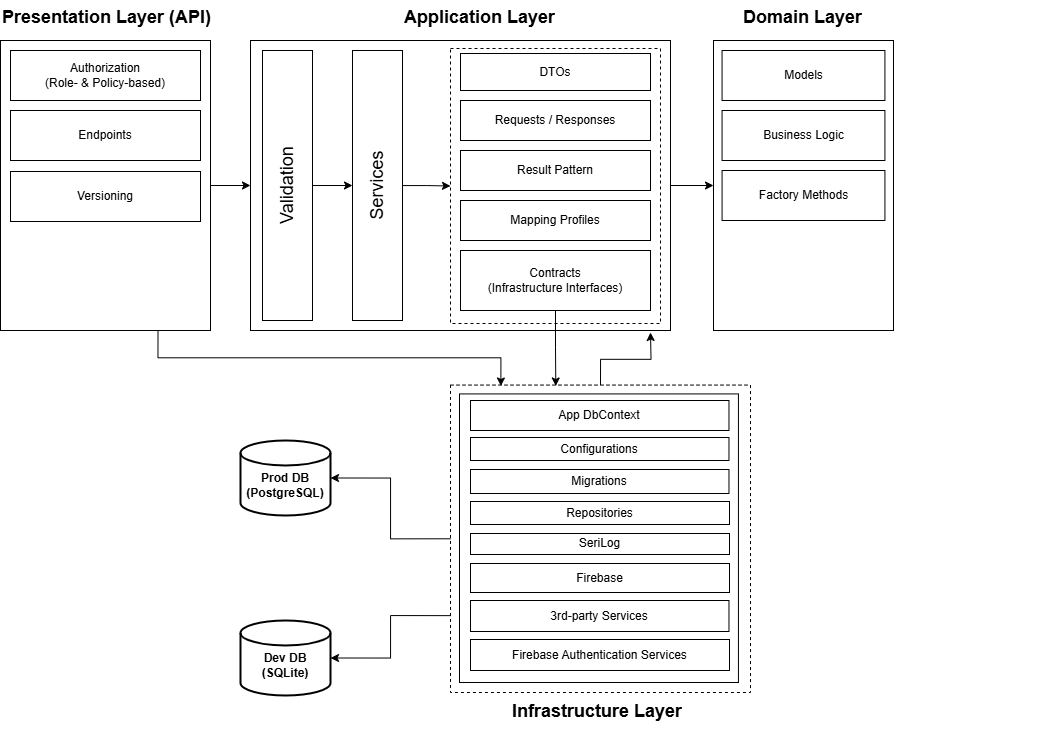

The diagram above was exported from draw.io. Its source (the exported page's mxGraphModel, read from the mxfile embedded in the PNG):
<mxGraphModel dx="1687" dy="878" grid="1" gridSize="10" guides="1" tooltips="1" connect="1" arrows="1" fold="1" page="1" pageScale="1" pageWidth="1600" pageHeight="900" math="0" shadow="0">
  <root>
    <mxCell id="0" />
    <mxCell id="1" parent="0" />
    <mxCell id="ya0oBFTGd5gcvLmckhRI-4" value="&lt;br&gt;&lt;b&gt;Prod DB&lt;/b&gt;&lt;br&gt;&lt;b&gt;(PostgreSQL)&lt;/b&gt;" style="strokeWidth=2;html=1;shape=mxgraph.flowchart.database;whiteSpace=wrap;" parent="1" vertex="1">
      <mxGeometry x="560" y="560" width="90" height="75" as="geometry" />
    </mxCell>
    <mxCell id="ya0oBFTGd5gcvLmckhRI-6" value="" style="group" parent="1" vertex="1" connectable="0">
      <mxGeometry x="320" y="130" width="240" height="330" as="geometry" />
    </mxCell>
    <mxCell id="ya0oBFTGd5gcvLmckhRI-3" value="" style="rounded=0;whiteSpace=wrap;html=1;" parent="ya0oBFTGd5gcvLmckhRI-6" vertex="1">
      <mxGeometry y="30" width="210" height="290" as="geometry" />
    </mxCell>
    <mxCell id="ya0oBFTGd5gcvLmckhRI-5" value="&lt;h1 style=&quot;margin-top: 0px;&quot;&gt;Presentation Layer (API)&lt;br&gt;&lt;/h1&gt;" style="text;html=1;whiteSpace=wrap;overflow=hidden;rounded=0;fontSize=9;" parent="ya0oBFTGd5gcvLmckhRI-6" vertex="1">
      <mxGeometry y="-10" width="220" height="30" as="geometry" />
    </mxCell>
    <mxCell id="ya0oBFTGd5gcvLmckhRI-17" value="Authorization &lt;br&gt;(Role- &amp;amp; Policy-based)" style="rounded=0;whiteSpace=wrap;html=1;" parent="ya0oBFTGd5gcvLmckhRI-6" vertex="1">
      <mxGeometry x="10" y="40" width="190" height="50" as="geometry" />
    </mxCell>
    <mxCell id="ya0oBFTGd5gcvLmckhRI-18" value="Endpoints" style="rounded=0;whiteSpace=wrap;html=1;" parent="ya0oBFTGd5gcvLmckhRI-6" vertex="1">
      <mxGeometry x="10" y="100" width="190" height="50" as="geometry" />
    </mxCell>
    <mxCell id="ya0oBFTGd5gcvLmckhRI-21" value="Versioning" style="rounded=0;whiteSpace=wrap;html=1;" parent="ya0oBFTGd5gcvLmckhRI-6" vertex="1">
      <mxGeometry x="10" y="161" width="190" height="50" as="geometry" />
    </mxCell>
    <mxCell id="ya0oBFTGd5gcvLmckhRI-7" value="" style="group" parent="1" vertex="1" connectable="0">
      <mxGeometry x="570" y="130" width="470" height="320" as="geometry" />
    </mxCell>
    <mxCell id="ya0oBFTGd5gcvLmckhRI-8" value="" style="rounded=0;whiteSpace=wrap;html=1;" parent="ya0oBFTGd5gcvLmckhRI-7" vertex="1">
      <mxGeometry y="30" width="420" height="290" as="geometry" />
    </mxCell>
    <mxCell id="ya0oBFTGd5gcvLmckhRI-83" value="" style="rounded=0;whiteSpace=wrap;html=1;fillColor=none;strokeWidth=1;dashed=1;" parent="ya0oBFTGd5gcvLmckhRI-7" vertex="1">
      <mxGeometry x="200" y="38" width="210" height="275" as="geometry" />
    </mxCell>
    <mxCell id="ya0oBFTGd5gcvLmckhRI-9" value="&lt;h1 style=&quot;margin-top: 0px;&quot;&gt;Application Layer&lt;br&gt;&lt;/h1&gt;" style="text;html=1;whiteSpace=wrap;overflow=hidden;rounded=0;fontSize=9;" parent="ya0oBFTGd5gcvLmckhRI-7" vertex="1">
      <mxGeometry x="152" y="-10" width="155.24" height="30" as="geometry" />
    </mxCell>
    <mxCell id="_Gzxzp_xHs2w-71TLoEh-3" style="edgeStyle=orthogonalEdgeStyle;rounded=0;orthogonalLoop=1;jettySize=auto;html=1;entryX=0;entryY=0.5;entryDx=0;entryDy=0;" edge="1" parent="ya0oBFTGd5gcvLmckhRI-7" source="ya0oBFTGd5gcvLmckhRI-31" target="_Gzxzp_xHs2w-71TLoEh-2">
      <mxGeometry relative="1" as="geometry" />
    </mxCell>
    <mxCell id="ya0oBFTGd5gcvLmckhRI-31" value="Validation" style="rounded=0;whiteSpace=wrap;html=1;horizontal=0;fontSize=18;verticalAlign=middle;" parent="ya0oBFTGd5gcvLmckhRI-7" vertex="1">
      <mxGeometry x="12" y="40" width="50" height="270" as="geometry" />
    </mxCell>
    <mxCell id="ya0oBFTGd5gcvLmckhRI-63" value="DTOs" style="rounded=0;whiteSpace=wrap;html=1;" parent="ya0oBFTGd5gcvLmckhRI-7" vertex="1">
      <mxGeometry x="210" y="43" width="190" height="37" as="geometry" />
    </mxCell>
    <mxCell id="ya0oBFTGd5gcvLmckhRI-64" value="Contracts &lt;br&gt;(Infrastructure Interfaces)" style="rounded=0;whiteSpace=wrap;html=1;" parent="ya0oBFTGd5gcvLmckhRI-7" vertex="1">
      <mxGeometry x="210" y="240" width="190" height="60" as="geometry" />
    </mxCell>
    <mxCell id="ya0oBFTGd5gcvLmckhRI-65" value="Result Pattern" style="rounded=0;whiteSpace=wrap;html=1;" parent="ya0oBFTGd5gcvLmckhRI-7" vertex="1">
      <mxGeometry x="210" y="140" width="190" height="40" as="geometry" />
    </mxCell>
    <mxCell id="ya0oBFTGd5gcvLmckhRI-66" value="Mapping Profiles" style="rounded=0;whiteSpace=wrap;html=1;" parent="ya0oBFTGd5gcvLmckhRI-7" vertex="1">
      <mxGeometry x="210" y="190" width="190" height="40" as="geometry" />
    </mxCell>
    <mxCell id="ya0oBFTGd5gcvLmckhRI-116" value="Requests / Responses" style="rounded=0;whiteSpace=wrap;html=1;" parent="ya0oBFTGd5gcvLmckhRI-7" vertex="1">
      <mxGeometry x="210" y="90" width="190" height="40" as="geometry" />
    </mxCell>
    <mxCell id="_Gzxzp_xHs2w-71TLoEh-4" style="edgeStyle=orthogonalEdgeStyle;rounded=0;orthogonalLoop=1;jettySize=auto;html=1;entryX=0;entryY=0.5;entryDx=0;entryDy=0;" edge="1" parent="ya0oBFTGd5gcvLmckhRI-7" source="_Gzxzp_xHs2w-71TLoEh-2" target="ya0oBFTGd5gcvLmckhRI-83">
      <mxGeometry relative="1" as="geometry" />
    </mxCell>
    <mxCell id="_Gzxzp_xHs2w-71TLoEh-2" value="Services" style="rounded=0;whiteSpace=wrap;html=1;horizontal=0;fontSize=18;verticalAlign=middle;" vertex="1" parent="ya0oBFTGd5gcvLmckhRI-7">
      <mxGeometry x="102" y="40" width="50" height="270" as="geometry" />
    </mxCell>
    <mxCell id="ya0oBFTGd5gcvLmckhRI-13" value="" style="group" parent="1" vertex="1" connectable="0">
      <mxGeometry x="1033" y="130" width="180" height="320" as="geometry" />
    </mxCell>
    <mxCell id="ya0oBFTGd5gcvLmckhRI-14" value="" style="rounded=0;whiteSpace=wrap;html=1;" parent="ya0oBFTGd5gcvLmckhRI-13" vertex="1">
      <mxGeometry y="30" width="180" height="290" as="geometry" />
    </mxCell>
    <mxCell id="ya0oBFTGd5gcvLmckhRI-15" value="&lt;h1 style=&quot;margin-top: 0px;&quot;&gt;Domain Layer&lt;br&gt;&lt;/h1&gt;" style="text;html=1;whiteSpace=wrap;overflow=hidden;rounded=0;fontSize=9;" parent="ya0oBFTGd5gcvLmckhRI-13" vertex="1">
      <mxGeometry x="27.85" y="-10" width="124.29" height="30" as="geometry" />
    </mxCell>
    <mxCell id="ya0oBFTGd5gcvLmckhRI-37" value="Business Logic" style="rounded=0;whiteSpace=wrap;html=1;" parent="ya0oBFTGd5gcvLmckhRI-13" vertex="1">
      <mxGeometry x="8.56142857142857" y="100" width="162.85714285714283" height="50" as="geometry" />
    </mxCell>
    <mxCell id="ya0oBFTGd5gcvLmckhRI-38" value="Models" style="rounded=0;whiteSpace=wrap;html=1;" parent="ya0oBFTGd5gcvLmckhRI-13" vertex="1">
      <mxGeometry x="8.561428571428571" y="40" width="162.85714285714283" height="50" as="geometry" />
    </mxCell>
    <mxCell id="ya0oBFTGd5gcvLmckhRI-39" value="Factory Methods" style="rounded=0;whiteSpace=wrap;html=1;" parent="ya0oBFTGd5gcvLmckhRI-13" vertex="1">
      <mxGeometry x="8.571428571428571" y="160" width="162.85714285714283" height="50" as="geometry" />
    </mxCell>
    <mxCell id="ya0oBFTGd5gcvLmckhRI-22" style="edgeStyle=orthogonalEdgeStyle;rounded=0;orthogonalLoop=1;jettySize=auto;html=1;exitX=1;exitY=0.5;exitDx=0;exitDy=0;entryX=0;entryY=0.5;entryDx=0;entryDy=0;" parent="1" source="ya0oBFTGd5gcvLmckhRI-3" target="ya0oBFTGd5gcvLmckhRI-8" edge="1">
      <mxGeometry relative="1" as="geometry" />
    </mxCell>
    <mxCell id="ya0oBFTGd5gcvLmckhRI-28" value="" style="group" parent="1" vertex="1" connectable="0">
      <mxGeometry x="770" y="471" width="590" height="380" as="geometry" />
    </mxCell>
    <mxCell id="ya0oBFTGd5gcvLmckhRI-10" value="" style="group;dashed=1;strokeWidth=1;" parent="ya0oBFTGd5gcvLmckhRI-28" vertex="1" connectable="0">
      <mxGeometry y="1" width="590" height="347.43" as="geometry" />
    </mxCell>
    <mxCell id="ya0oBFTGd5gcvLmckhRI-11" value="" style="rounded=0;whiteSpace=wrap;html=1;dashed=1;" parent="ya0oBFTGd5gcvLmckhRI-10" vertex="1">
      <mxGeometry y="32.57" width="300" height="307.43" as="geometry" />
    </mxCell>
    <mxCell id="ya0oBFTGd5gcvLmckhRI-55" value="" style="rounded=0;whiteSpace=wrap;html=1;" parent="ya0oBFTGd5gcvLmckhRI-10" vertex="1">
      <mxGeometry x="9" y="41.43" width="278.94" height="288.57" as="geometry" />
    </mxCell>
    <mxCell id="ya0oBFTGd5gcvLmckhRI-96" value="App DbContext" style="rounded=0;whiteSpace=wrap;html=1;" parent="ya0oBFTGd5gcvLmckhRI-10" vertex="1">
      <mxGeometry x="20" y="48" width="258.47" height="30" as="geometry" />
    </mxCell>
    <mxCell id="ya0oBFTGd5gcvLmckhRI-101" value="Configurations" style="rounded=0;whiteSpace=wrap;html=1;" parent="ya0oBFTGd5gcvLmckhRI-10" vertex="1">
      <mxGeometry x="20" y="85" width="258.47" height="23" as="geometry" />
    </mxCell>
    <mxCell id="ya0oBFTGd5gcvLmckhRI-103" value="Migrations" style="rounded=0;whiteSpace=wrap;html=1;" parent="ya0oBFTGd5gcvLmckhRI-10" vertex="1">
      <mxGeometry x="20" y="117" width="258.47" height="24" as="geometry" />
    </mxCell>
    <mxCell id="ya0oBFTGd5gcvLmckhRI-105" value="Repositories" style="rounded=0;whiteSpace=wrap;html=1;" parent="ya0oBFTGd5gcvLmckhRI-10" vertex="1">
      <mxGeometry x="20" y="149" width="259" height="23" as="geometry" />
    </mxCell>
    <mxCell id="_Gzxzp_xHs2w-71TLoEh-5" value="SeriLog" style="rounded=0;whiteSpace=wrap;html=1;" vertex="1" parent="ya0oBFTGd5gcvLmckhRI-10">
      <mxGeometry x="20" y="181" width="259" height="21" as="geometry" />
    </mxCell>
    <mxCell id="_Gzxzp_xHs2w-71TLoEh-6" value="3rd-party Services" style="rounded=0;whiteSpace=wrap;html=1;" vertex="1" parent="ya0oBFTGd5gcvLmckhRI-10">
      <mxGeometry x="20" y="248" width="258.47" height="31" as="geometry" />
    </mxCell>
    <mxCell id="_Gzxzp_xHs2w-71TLoEh-7" value="Firebase Authentication Services" style="rounded=0;whiteSpace=wrap;html=1;" vertex="1" parent="ya0oBFTGd5gcvLmckhRI-10">
      <mxGeometry x="20" y="287" width="259" height="31" as="geometry" />
    </mxCell>
    <mxCell id="_Gzxzp_xHs2w-71TLoEh-8" value="Firebase" style="rounded=0;whiteSpace=wrap;html=1;" vertex="1" parent="ya0oBFTGd5gcvLmckhRI-10">
      <mxGeometry x="20" y="211" width="259" height="29" as="geometry" />
    </mxCell>
    <mxCell id="ya0oBFTGd5gcvLmckhRI-41" style="edgeStyle=orthogonalEdgeStyle;rounded=0;orthogonalLoop=1;jettySize=auto;html=1;exitX=1;exitY=0.5;exitDx=0;exitDy=0;entryX=0;entryY=0.5;entryDx=0;entryDy=0;" parent="1" source="ya0oBFTGd5gcvLmckhRI-8" target="ya0oBFTGd5gcvLmckhRI-14" edge="1">
      <mxGeometry relative="1" as="geometry" />
    </mxCell>
    <mxCell id="ya0oBFTGd5gcvLmckhRI-57" style="edgeStyle=orthogonalEdgeStyle;rounded=0;orthogonalLoop=1;jettySize=auto;html=1;exitX=0;exitY=0.5;exitDx=0;exitDy=0;entryX=1;entryY=0.5;entryDx=0;entryDy=0;entryPerimeter=0;" parent="1" source="ya0oBFTGd5gcvLmckhRI-11" target="ya0oBFTGd5gcvLmckhRI-4" edge="1">
      <mxGeometry relative="1" as="geometry" />
    </mxCell>
    <mxCell id="ya0oBFTGd5gcvLmckhRI-123" style="edgeStyle=orthogonalEdgeStyle;rounded=0;orthogonalLoop=1;jettySize=auto;html=1;exitX=0.75;exitY=1;exitDx=0;exitDy=0;entryX=0.168;entryY=0.003;entryDx=0;entryDy=0;entryPerimeter=0;" parent="1" source="ya0oBFTGd5gcvLmckhRI-3" target="ya0oBFTGd5gcvLmckhRI-11" edge="1">
      <mxGeometry relative="1" as="geometry" />
    </mxCell>
    <mxCell id="ya0oBFTGd5gcvLmckhRI-124" style="edgeStyle=orthogonalEdgeStyle;rounded=0;orthogonalLoop=1;jettySize=auto;html=1;exitX=0.5;exitY=1;exitDx=0;exitDy=0;entryX=0.351;entryY=0.003;entryDx=0;entryDy=0;entryPerimeter=0;" parent="1" source="ya0oBFTGd5gcvLmckhRI-64" target="ya0oBFTGd5gcvLmckhRI-11" edge="1">
      <mxGeometry relative="1" as="geometry" />
    </mxCell>
    <mxCell id="ya0oBFTGd5gcvLmckhRI-125" style="edgeStyle=orthogonalEdgeStyle;rounded=0;orthogonalLoop=1;jettySize=auto;html=1;exitX=0.5;exitY=0;exitDx=0;exitDy=0;" parent="1" source="ya0oBFTGd5gcvLmckhRI-11" edge="1">
      <mxGeometry relative="1" as="geometry">
        <mxPoint x="970" y="452" as="targetPoint" />
      </mxGeometry>
    </mxCell>
    <mxCell id="ya0oBFTGd5gcvLmckhRI-12" value="&lt;h1 style=&quot;margin-top: 0px;&quot;&gt;Infrastructure Layer&lt;br&gt;&lt;/h1&gt;" style="text;html=1;whiteSpace=wrap;overflow=hidden;rounded=0;fontSize=9;" parent="1" vertex="1">
      <mxGeometry x="830" y="814.4300000000001" width="180" height="32.57" as="geometry" />
    </mxCell>
    <mxCell id="_Gzxzp_xHs2w-71TLoEh-9" value="&lt;br&gt;&lt;b&gt;Dev DB&lt;/b&gt;&lt;br&gt;&lt;b&gt;(SQLite)&lt;/b&gt;" style="strokeWidth=2;html=1;shape=mxgraph.flowchart.database;whiteSpace=wrap;" vertex="1" parent="1">
      <mxGeometry x="560" y="740" width="90" height="75" as="geometry" />
    </mxCell>
    <mxCell id="_Gzxzp_xHs2w-71TLoEh-10" style="edgeStyle=orthogonalEdgeStyle;rounded=0;orthogonalLoop=1;jettySize=auto;html=1;exitX=0;exitY=0.75;exitDx=0;exitDy=0;entryX=1;entryY=0.5;entryDx=0;entryDy=0;entryPerimeter=0;" edge="1" parent="1" source="ya0oBFTGd5gcvLmckhRI-11" target="_Gzxzp_xHs2w-71TLoEh-9">
      <mxGeometry relative="1" as="geometry" />
    </mxCell>
  </root>
</mxGraphModel>